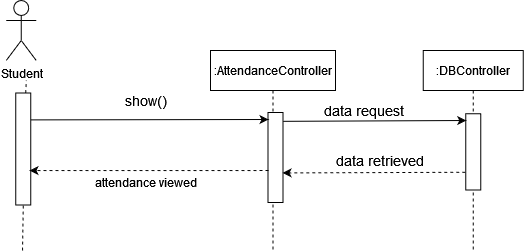

The diagram above was exported from draw.io. Its source (the exported page's mxGraphModel, read from the mxfile embedded in the PNG):
<mxGraphModel dx="923" dy="367" grid="1" gridSize="10" guides="1" tooltips="1" connect="1" arrows="1" fold="1" page="1" pageScale="1" pageWidth="850" pageHeight="1100" math="0" shadow="0">
  <root>
    <mxCell id="0" />
    <mxCell id="1" parent="0" />
    <mxCell id="7CKXBau3YZ1Ko9vxE6jE-2" value="Student" style="shape=umlActor;verticalLabelPosition=bottom;verticalAlign=top;html=1;outlineConnect=0;" vertex="1" parent="1">
      <mxGeometry x="607.75" y="70" width="30" height="60" as="geometry" />
    </mxCell>
    <mxCell id="7CKXBau3YZ1Ko9vxE6jE-3" value="" style="endArrow=none;dashed=1;html=1;startArrow=none;" edge="1" parent="1" source="7CKXBau3YZ1Ko9vxE6jE-7">
      <mxGeometry width="50" height="50" relative="1" as="geometry">
        <mxPoint x="627.75" y="410" as="sourcePoint" />
        <mxPoint x="627.75" y="150" as="targetPoint" />
      </mxGeometry>
    </mxCell>
    <mxCell id="7CKXBau3YZ1Ko9vxE6jE-4" value=":AttendanceController" style="shape=umlLifeline;perimeter=lifelinePerimeter;container=1;collapsible=0;recursiveResize=0;rounded=0;shadow=0;strokeWidth=1;" vertex="1" parent="1">
      <mxGeometry x="812" y="120" width="125" height="200" as="geometry" />
    </mxCell>
    <mxCell id="7CKXBau3YZ1Ko9vxE6jE-5" value="" style="rounded=0;whiteSpace=wrap;html=1;rotation=90;" vertex="1" parent="7CKXBau3YZ1Ko9vxE6jE-4">
      <mxGeometry x="20" y="99.5" width="90" height="15" as="geometry" />
    </mxCell>
    <mxCell id="7CKXBau3YZ1Ko9vxE6jE-7" value="" style="rounded=0;whiteSpace=wrap;html=1;rotation=90;" vertex="1" parent="1">
      <mxGeometry x="568.75" y="211" width="112" height="15" as="geometry" />
    </mxCell>
    <mxCell id="7CKXBau3YZ1Ko9vxE6jE-8" value="" style="endArrow=none;dashed=1;html=1;entryX=1;entryY=0.5;entryDx=0;entryDy=0;" edge="1" parent="1" target="7CKXBau3YZ1Ko9vxE6jE-7">
      <mxGeometry width="50" height="50" relative="1" as="geometry">
        <mxPoint x="624" y="320" as="sourcePoint" />
        <mxPoint x="622.9913793103449" y="274.5000000000001" as="targetPoint" />
      </mxGeometry>
    </mxCell>
    <mxCell id="7CKXBau3YZ1Ko9vxE6jE-9" value=":DBController" style="shape=umlLifeline;perimeter=lifelinePerimeter;container=1;collapsible=0;recursiveResize=0;rounded=0;shadow=0;strokeWidth=1;" vertex="1" parent="1">
      <mxGeometry x="1024.75" y="120" width="100" height="200" as="geometry" />
    </mxCell>
    <mxCell id="7CKXBau3YZ1Ko9vxE6jE-24" value="" style="rounded=0;whiteSpace=wrap;html=1;rotation=90;" vertex="1" parent="7CKXBau3YZ1Ko9vxE6jE-9">
      <mxGeometry x="11.88" y="93.88" width="76.25" height="15" as="geometry" />
    </mxCell>
    <mxCell id="7CKXBau3YZ1Ko9vxE6jE-28" value="&lt;div&gt;&lt;font style=&quot;font-size: 14px&quot;&gt;data retrieved&lt;br&gt;&lt;/font&gt;&lt;/div&gt;" style="text;html=1;strokeColor=none;fillColor=none;align=center;verticalAlign=middle;whiteSpace=wrap;rounded=0;" vertex="1" parent="7CKXBau3YZ1Ko9vxE6jE-9">
      <mxGeometry x="-110" y="99.5" width="134.75" height="20" as="geometry" />
    </mxCell>
    <mxCell id="7CKXBau3YZ1Ko9vxE6jE-17" value="&lt;div&gt;&lt;font style=&quot;font-size: 14px&quot;&gt;show()&lt;/font&gt;&lt;/div&gt;" style="text;html=1;strokeColor=none;fillColor=none;align=center;verticalAlign=middle;whiteSpace=wrap;rounded=0;" vertex="1" parent="1">
      <mxGeometry x="727.75" y="160" width="40" height="20" as="geometry" />
    </mxCell>
    <mxCell id="7CKXBau3YZ1Ko9vxE6jE-18" value="attendance viewed" style="text;html=1;strokeColor=none;fillColor=none;align=center;verticalAlign=middle;whiteSpace=wrap;rounded=0;" vertex="1" parent="1">
      <mxGeometry x="662.75" y="241.75" width="170" height="20" as="geometry" />
    </mxCell>
    <mxCell id="7CKXBau3YZ1Ko9vxE6jE-22" value="" style="endArrow=classic;html=1;exitX=0.155;exitY=0.283;exitDx=0;exitDy=0;exitPerimeter=0;" edge="1" parent="1">
      <mxGeometry width="50" height="50" relative="1" as="geometry">
        <mxPoint x="632.0049999999999" y="189.39250000000004" as="sourcePoint" />
        <mxPoint x="870" y="189" as="targetPoint" />
      </mxGeometry>
    </mxCell>
    <mxCell id="7CKXBau3YZ1Ko9vxE6jE-6" value="" style="endArrow=classic;html=1;dashed=1;entryX=0.447;entryY=0.283;entryDx=0;entryDy=0;entryPerimeter=0;" edge="1" parent="1">
      <mxGeometry width="50" height="50" relative="1" as="geometry">
        <mxPoint x="870" y="240" as="sourcePoint" />
        <mxPoint x="631.0049999999999" y="240.05449999999996" as="targetPoint" />
      </mxGeometry>
    </mxCell>
    <mxCell id="7CKXBau3YZ1Ko9vxE6jE-23" value="" style="endArrow=classic;html=1;rounded=0;exitX=0.187;exitY=-0.107;exitDx=0;exitDy=0;exitPerimeter=0;" edge="1" parent="1">
      <mxGeometry width="50" height="50" relative="1" as="geometry">
        <mxPoint x="884.605" y="190.82999999999993" as="sourcePoint" />
        <mxPoint x="1067.75" y="190" as="targetPoint" />
      </mxGeometry>
    </mxCell>
    <mxCell id="7CKXBau3YZ1Ko9vxE6jE-26" value="" style="endArrow=classic;html=1;dashed=1;entryX=0.447;entryY=0.283;entryDx=0;entryDy=0;entryPerimeter=0;exitX=0.864;exitY=1.026;exitDx=0;exitDy=0;exitPerimeter=0;" edge="1" parent="1">
      <mxGeometry width="50" height="50" relative="1" as="geometry">
        <mxPoint x="1066.75" y="241.74999999999994" as="sourcePoint" />
        <mxPoint x="884.0149999999999" y="242.41449999999992" as="targetPoint" />
      </mxGeometry>
    </mxCell>
    <mxCell id="7CKXBau3YZ1Ko9vxE6jE-27" value="&lt;div&gt;&lt;font style=&quot;font-size: 14px&quot;&gt;data request&lt;/font&gt;&lt;/div&gt;" style="text;html=1;strokeColor=none;fillColor=none;align=center;verticalAlign=middle;whiteSpace=wrap;rounded=0;" vertex="1" parent="1">
      <mxGeometry x="890" y="170" width="150.5" height="20" as="geometry" />
    </mxCell>
  </root>
</mxGraphModel>